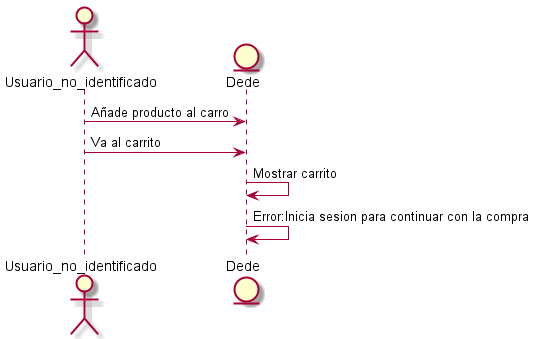

The diagram above was rendered by PlantUML. Its source (embedded in the PNG):
@startuml
actor Usuario_no_identificado
entity Dede
Usuario_no_identificado-> Dede: Añade producto al carro
Usuario_no_identificado-> Dede: Va al carrito
Dede->Dede:Mostrar carrito
Dede->Dede:Error:Inicia sesion para continuar con la compra
@endtuml